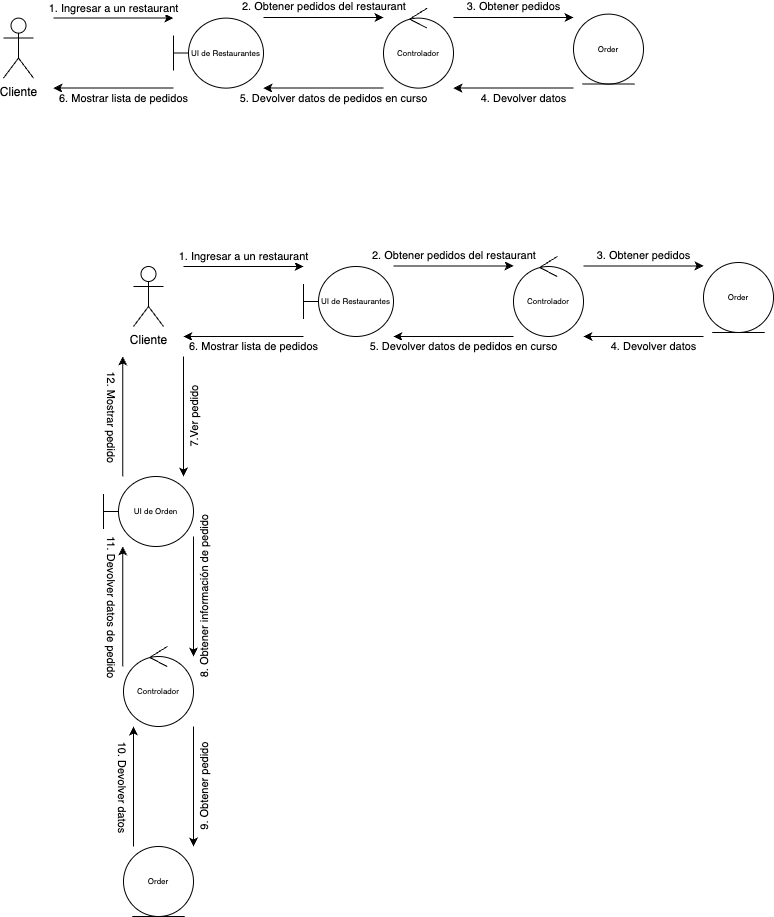

The diagram above was exported from draw.io. Its source (the exported page's mxGraphModel, read from the mxfile embedded in the PNG):
<mxGraphModel dx="955" dy="638" grid="1" gridSize="10" guides="1" tooltips="1" connect="1" arrows="1" fold="1" page="1" pageScale="1" pageWidth="1200" pageHeight="1600" math="0" shadow="0">
  <root>
    <mxCell id="0" />
    <mxCell id="1" parent="0" />
    <mxCell id="kXTtGLepfG0-ONq6kC9t-1" style="edgeStyle=orthogonalEdgeStyle;rounded=0;orthogonalLoop=1;jettySize=auto;html=1;entryX=0;entryY=0.429;entryDx=0;entryDy=0;entryPerimeter=0;" parent="1" edge="1">
      <mxGeometry relative="1" as="geometry">
        <mxPoint x="80" y="51.61000000000024" as="sourcePoint" />
        <mxPoint x="200" y="51.61000000000024" as="targetPoint" />
      </mxGeometry>
    </mxCell>
    <mxCell id="kXTtGLepfG0-ONq6kC9t-2" value="1. Ingresar a un restaurant" style="edgeLabel;html=1;align=center;verticalAlign=middle;resizable=0;points=[];" parent="kXTtGLepfG0-ONq6kC9t-1" connectable="0" vertex="1">
      <mxGeometry x="-0.253" y="2" relative="1" as="geometry">
        <mxPoint x="15" y="-8" as="offset" />
      </mxGeometry>
    </mxCell>
    <mxCell id="kXTtGLepfG0-ONq6kC9t-3" value="Cliente" style="shape=umlActor;verticalLabelPosition=bottom;verticalAlign=top;html=1;outlineConnect=0;" parent="1" vertex="1">
      <mxGeometry x="30" y="51.610000000000014" width="30" height="60" as="geometry" />
    </mxCell>
    <mxCell id="kXTtGLepfG0-ONq6kC9t-4" value="UI de Restaurantes" style="shape=umlBoundary;whiteSpace=wrap;html=1;fontSize=8;" parent="1" vertex="1">
      <mxGeometry x="200" y="51.610000000000014" width="90" height="70" as="geometry" />
    </mxCell>
    <mxCell id="kXTtGLepfG0-ONq6kC9t-5" value="Controlador" style="ellipse;shape=umlControl;whiteSpace=wrap;html=1;fontSize=8;" parent="1" vertex="1">
      <mxGeometry x="410" y="41.610000000000014" width="70" height="80" as="geometry" />
    </mxCell>
    <mxCell id="kXTtGLepfG0-ONq6kC9t-6" value="Order" style="ellipse;shape=umlEntity;whiteSpace=wrap;html=1;fontSize=8;" parent="1" vertex="1">
      <mxGeometry x="600" y="47.610000000000014" width="70" height="70" as="geometry" />
    </mxCell>
    <mxCell id="kXTtGLepfG0-ONq6kC9t-7" style="edgeStyle=orthogonalEdgeStyle;rounded=0;orthogonalLoop=1;jettySize=auto;html=1;entryX=0;entryY=0.429;entryDx=0;entryDy=0;entryPerimeter=0;" parent="1" edge="1">
      <mxGeometry relative="1" as="geometry">
        <mxPoint x="290" y="51.00000000000023" as="sourcePoint" />
        <mxPoint x="410" y="51.00000000000023" as="targetPoint" />
      </mxGeometry>
    </mxCell>
    <mxCell id="kXTtGLepfG0-ONq6kC9t-8" value="2. Obtener pedidos del restaurant" style="edgeLabel;html=1;align=left;verticalAlign=middle;resizable=0;points=[];" parent="kXTtGLepfG0-ONq6kC9t-7" connectable="0" vertex="1">
      <mxGeometry x="-0.253" y="2" relative="1" as="geometry">
        <mxPoint x="-68" y="-9" as="offset" />
      </mxGeometry>
    </mxCell>
    <mxCell id="kXTtGLepfG0-ONq6kC9t-9" style="edgeStyle=orthogonalEdgeStyle;rounded=0;orthogonalLoop=1;jettySize=auto;html=1;entryX=0;entryY=0.429;entryDx=0;entryDy=0;entryPerimeter=0;" parent="1" edge="1">
      <mxGeometry relative="1" as="geometry">
        <mxPoint x="480" y="51.00000000000023" as="sourcePoint" />
        <mxPoint x="600" y="51.00000000000023" as="targetPoint" />
      </mxGeometry>
    </mxCell>
    <mxCell id="kXTtGLepfG0-ONq6kC9t-10" value="3. Obtener pedidos" style="edgeLabel;html=1;align=center;verticalAlign=middle;resizable=0;points=[];" parent="kXTtGLepfG0-ONq6kC9t-9" connectable="0" vertex="1">
      <mxGeometry x="-0.253" y="2" relative="1" as="geometry">
        <mxPoint x="15" y="-9" as="offset" />
      </mxGeometry>
    </mxCell>
    <mxCell id="kXTtGLepfG0-ONq6kC9t-11" style="edgeStyle=orthogonalEdgeStyle;rounded=0;orthogonalLoop=1;jettySize=auto;html=1;entryX=0;entryY=0.429;entryDx=0;entryDy=0;entryPerimeter=0;startArrow=classic;startFill=1;endArrow=none;endFill=0;" parent="1" edge="1">
      <mxGeometry relative="1" as="geometry">
        <mxPoint x="480" y="121.61000000000024" as="sourcePoint" />
        <mxPoint x="600" y="121.61000000000024" as="targetPoint" />
      </mxGeometry>
    </mxCell>
    <mxCell id="kXTtGLepfG0-ONq6kC9t-12" value="4. Devolver datos" style="edgeLabel;html=1;align=center;verticalAlign=middle;resizable=0;points=[];" parent="1" connectable="0" vertex="1">
      <mxGeometry x="549.9984848484847" y="131.61000000000035" as="geometry" />
    </mxCell>
    <mxCell id="kXTtGLepfG0-ONq6kC9t-13" style="edgeStyle=orthogonalEdgeStyle;rounded=0;orthogonalLoop=1;jettySize=auto;html=1;entryX=0;entryY=0.429;entryDx=0;entryDy=0;entryPerimeter=0;startArrow=classic;startFill=1;endArrow=none;endFill=0;" parent="1" edge="1">
      <mxGeometry relative="1" as="geometry">
        <mxPoint x="290" y="121.61000000000024" as="sourcePoint" />
        <mxPoint x="410" y="121.61000000000024" as="targetPoint" />
      </mxGeometry>
    </mxCell>
    <mxCell id="kXTtGLepfG0-ONq6kC9t-14" value="5. Devolver datos de pedidos en curso" style="edgeLabel;html=1;align=center;verticalAlign=middle;resizable=0;points=[];" parent="1" connectable="0" vertex="1">
      <mxGeometry x="359.99848484848474" y="131.61000000000035" as="geometry" />
    </mxCell>
    <mxCell id="kXTtGLepfG0-ONq6kC9t-15" style="edgeStyle=orthogonalEdgeStyle;rounded=0;orthogonalLoop=1;jettySize=auto;html=1;entryX=0;entryY=0.429;entryDx=0;entryDy=0;entryPerimeter=0;startArrow=classic;startFill=1;endArrow=none;endFill=0;" parent="1" edge="1">
      <mxGeometry relative="1" as="geometry">
        <mxPoint x="80" y="121.61000000000024" as="sourcePoint" />
        <mxPoint x="200" y="121.61000000000024" as="targetPoint" />
      </mxGeometry>
    </mxCell>
    <mxCell id="kXTtGLepfG0-ONq6kC9t-16" value="6. Mostrar lista de pedidos" style="edgeLabel;html=1;align=center;verticalAlign=middle;resizable=0;points=[];" parent="1" connectable="0" vertex="1">
      <mxGeometry x="149.99848484848474" y="131.61000000000035" as="geometry" />
    </mxCell>
    <mxCell id="QcdrJR-OFfv77CsjiGC8-1" style="edgeStyle=orthogonalEdgeStyle;rounded=0;orthogonalLoop=1;jettySize=auto;html=1;entryX=0;entryY=0.429;entryDx=0;entryDy=0;entryPerimeter=0;" edge="1" parent="1">
      <mxGeometry relative="1" as="geometry">
        <mxPoint x="210" y="300.0000000000002" as="sourcePoint" />
        <mxPoint x="330" y="300.0000000000002" as="targetPoint" />
      </mxGeometry>
    </mxCell>
    <mxCell id="QcdrJR-OFfv77CsjiGC8-2" value="1. Ingresar a un restaurant" style="edgeLabel;html=1;align=center;verticalAlign=middle;resizable=0;points=[];" connectable="0" vertex="1" parent="QcdrJR-OFfv77CsjiGC8-1">
      <mxGeometry x="-0.253" y="2" relative="1" as="geometry">
        <mxPoint x="15" y="-8" as="offset" />
      </mxGeometry>
    </mxCell>
    <mxCell id="QcdrJR-OFfv77CsjiGC8-3" value="Cliente" style="shape=umlActor;verticalLabelPosition=bottom;verticalAlign=top;html=1;outlineConnect=0;" vertex="1" parent="1">
      <mxGeometry x="160" y="300" width="30" height="60" as="geometry" />
    </mxCell>
    <mxCell id="QcdrJR-OFfv77CsjiGC8-4" value="UI de Restaurantes" style="shape=umlBoundary;whiteSpace=wrap;html=1;fontSize=8;" vertex="1" parent="1">
      <mxGeometry x="330" y="300" width="90" height="70" as="geometry" />
    </mxCell>
    <mxCell id="QcdrJR-OFfv77CsjiGC8-5" value="Controlador" style="ellipse;shape=umlControl;whiteSpace=wrap;html=1;fontSize=8;" vertex="1" parent="1">
      <mxGeometry x="540" y="290" width="70" height="80" as="geometry" />
    </mxCell>
    <mxCell id="QcdrJR-OFfv77CsjiGC8-6" value="Order" style="ellipse;shape=umlEntity;whiteSpace=wrap;html=1;fontSize=8;" vertex="1" parent="1">
      <mxGeometry x="730" y="296" width="70" height="70" as="geometry" />
    </mxCell>
    <mxCell id="QcdrJR-OFfv77CsjiGC8-7" style="edgeStyle=orthogonalEdgeStyle;rounded=0;orthogonalLoop=1;jettySize=auto;html=1;entryX=0;entryY=0.429;entryDx=0;entryDy=0;entryPerimeter=0;" edge="1" parent="1">
      <mxGeometry relative="1" as="geometry">
        <mxPoint x="420" y="299.3900000000002" as="sourcePoint" />
        <mxPoint x="540" y="299.3900000000002" as="targetPoint" />
      </mxGeometry>
    </mxCell>
    <mxCell id="QcdrJR-OFfv77CsjiGC8-8" value="2. Obtener pedidos del restaurant" style="edgeLabel;html=1;align=left;verticalAlign=middle;resizable=0;points=[];" connectable="0" vertex="1" parent="QcdrJR-OFfv77CsjiGC8-7">
      <mxGeometry x="-0.253" y="2" relative="1" as="geometry">
        <mxPoint x="-68" y="-9" as="offset" />
      </mxGeometry>
    </mxCell>
    <mxCell id="QcdrJR-OFfv77CsjiGC8-9" style="edgeStyle=orthogonalEdgeStyle;rounded=0;orthogonalLoop=1;jettySize=auto;html=1;entryX=0;entryY=0.429;entryDx=0;entryDy=0;entryPerimeter=0;" edge="1" parent="1">
      <mxGeometry relative="1" as="geometry">
        <mxPoint x="610" y="299.3900000000002" as="sourcePoint" />
        <mxPoint x="730" y="299.3900000000002" as="targetPoint" />
      </mxGeometry>
    </mxCell>
    <mxCell id="QcdrJR-OFfv77CsjiGC8-10" value="3. Obtener pedidos" style="edgeLabel;html=1;align=center;verticalAlign=middle;resizable=0;points=[];" connectable="0" vertex="1" parent="QcdrJR-OFfv77CsjiGC8-9">
      <mxGeometry x="-0.253" y="2" relative="1" as="geometry">
        <mxPoint x="15" y="-9" as="offset" />
      </mxGeometry>
    </mxCell>
    <mxCell id="QcdrJR-OFfv77CsjiGC8-11" style="edgeStyle=orthogonalEdgeStyle;rounded=0;orthogonalLoop=1;jettySize=auto;html=1;entryX=0;entryY=0.429;entryDx=0;entryDy=0;entryPerimeter=0;startArrow=classic;startFill=1;endArrow=none;endFill=0;" edge="1" parent="1">
      <mxGeometry relative="1" as="geometry">
        <mxPoint x="610" y="370.0000000000002" as="sourcePoint" />
        <mxPoint x="730" y="370.0000000000002" as="targetPoint" />
      </mxGeometry>
    </mxCell>
    <mxCell id="QcdrJR-OFfv77CsjiGC8-12" value="4. Devolver datos" style="edgeLabel;html=1;align=center;verticalAlign=middle;resizable=0;points=[];" connectable="0" vertex="1" parent="1">
      <mxGeometry x="679.9984848484847" y="380.00000000000034" as="geometry" />
    </mxCell>
    <mxCell id="QcdrJR-OFfv77CsjiGC8-13" style="edgeStyle=orthogonalEdgeStyle;rounded=0;orthogonalLoop=1;jettySize=auto;html=1;entryX=0;entryY=0.429;entryDx=0;entryDy=0;entryPerimeter=0;startArrow=classic;startFill=1;endArrow=none;endFill=0;" edge="1" parent="1">
      <mxGeometry relative="1" as="geometry">
        <mxPoint x="420" y="370.0000000000002" as="sourcePoint" />
        <mxPoint x="540" y="370.0000000000002" as="targetPoint" />
      </mxGeometry>
    </mxCell>
    <mxCell id="QcdrJR-OFfv77CsjiGC8-14" value="5. Devolver datos de pedidos en curso" style="edgeLabel;html=1;align=center;verticalAlign=middle;resizable=0;points=[];" connectable="0" vertex="1" parent="1">
      <mxGeometry x="489.99848484848474" y="380.00000000000034" as="geometry" />
    </mxCell>
    <mxCell id="QcdrJR-OFfv77CsjiGC8-15" style="edgeStyle=orthogonalEdgeStyle;rounded=0;orthogonalLoop=1;jettySize=auto;html=1;entryX=0;entryY=0.429;entryDx=0;entryDy=0;entryPerimeter=0;startArrow=classic;startFill=1;endArrow=none;endFill=0;" edge="1" parent="1">
      <mxGeometry relative="1" as="geometry">
        <mxPoint x="210" y="370.0000000000002" as="sourcePoint" />
        <mxPoint x="330" y="370.0000000000002" as="targetPoint" />
      </mxGeometry>
    </mxCell>
    <mxCell id="QcdrJR-OFfv77CsjiGC8-16" value="6. Mostrar lista de pedidos" style="edgeLabel;html=1;align=center;verticalAlign=middle;resizable=0;points=[];" connectable="0" vertex="1" parent="1">
      <mxGeometry x="279.99848484848474" y="380.00000000000034" as="geometry" />
    </mxCell>
    <mxCell id="QcdrJR-OFfv77CsjiGC8-17" value="UI de Orden" style="shape=umlBoundary;whiteSpace=wrap;html=1;fontSize=8;" vertex="1" parent="1">
      <mxGeometry x="130" y="510" width="90" height="70" as="geometry" />
    </mxCell>
    <mxCell id="QcdrJR-OFfv77CsjiGC8-21" value="" style="endArrow=classic;html=1;rounded=0;" edge="1" parent="1">
      <mxGeometry width="50" height="50" relative="1" as="geometry">
        <mxPoint x="210" y="390" as="sourcePoint" />
        <mxPoint x="210" y="510" as="targetPoint" />
      </mxGeometry>
    </mxCell>
    <mxCell id="QcdrJR-OFfv77CsjiGC8-22" value="7.Ver pedido" style="edgeLabel;html=1;align=center;verticalAlign=middle;resizable=0;points=[];rotation=-90;" vertex="1" connectable="0" parent="QcdrJR-OFfv77CsjiGC8-21">
      <mxGeometry x="-0.4861" y="3" relative="1" as="geometry">
        <mxPoint x="7" y="29" as="offset" />
      </mxGeometry>
    </mxCell>
    <mxCell id="QcdrJR-OFfv77CsjiGC8-23" value="Controlador" style="ellipse;shape=umlControl;whiteSpace=wrap;html=1;fontSize=8;" vertex="1" parent="1">
      <mxGeometry x="150" y="680" width="70" height="80" as="geometry" />
    </mxCell>
    <mxCell id="QcdrJR-OFfv77CsjiGC8-24" value="" style="endArrow=classic;html=1;rounded=0;" edge="1" parent="1">
      <mxGeometry width="50" height="50" relative="1" as="geometry">
        <mxPoint x="220" y="570" as="sourcePoint" />
        <mxPoint x="220" y="690" as="targetPoint" />
      </mxGeometry>
    </mxCell>
    <mxCell id="QcdrJR-OFfv77CsjiGC8-25" value="8. Obtener información de pedido&lt;br&gt;" style="edgeLabel;html=1;align=center;verticalAlign=middle;resizable=0;points=[];rotation=-90;" vertex="1" connectable="0" parent="QcdrJR-OFfv77CsjiGC8-24">
      <mxGeometry x="-0.4861" y="3" relative="1" as="geometry">
        <mxPoint x="7" y="29" as="offset" />
      </mxGeometry>
    </mxCell>
    <mxCell id="QcdrJR-OFfv77CsjiGC8-26" value="Order" style="ellipse;shape=umlEntity;whiteSpace=wrap;html=1;fontSize=8;" vertex="1" parent="1">
      <mxGeometry x="150" y="880" width="70" height="70" as="geometry" />
    </mxCell>
    <mxCell id="QcdrJR-OFfv77CsjiGC8-27" value="" style="endArrow=classic;html=1;rounded=0;" edge="1" parent="1">
      <mxGeometry width="50" height="50" relative="1" as="geometry">
        <mxPoint x="220" y="760" as="sourcePoint" />
        <mxPoint x="220" y="880" as="targetPoint" />
      </mxGeometry>
    </mxCell>
    <mxCell id="QcdrJR-OFfv77CsjiGC8-28" value="9. Obtener pedido" style="edgeLabel;html=1;align=center;verticalAlign=middle;resizable=0;points=[];rotation=-90;" vertex="1" connectable="0" parent="QcdrJR-OFfv77CsjiGC8-27">
      <mxGeometry x="-0.4861" y="3" relative="1" as="geometry">
        <mxPoint x="7" y="29" as="offset" />
      </mxGeometry>
    </mxCell>
    <mxCell id="QcdrJR-OFfv77CsjiGC8-29" value="" style="endArrow=none;html=1;rounded=0;startArrow=classic;startFill=1;endFill=0;" edge="1" parent="1">
      <mxGeometry width="50" height="50" relative="1" as="geometry">
        <mxPoint x="160" y="760" as="sourcePoint" />
        <mxPoint x="160" y="880" as="targetPoint" />
      </mxGeometry>
    </mxCell>
    <mxCell id="QcdrJR-OFfv77CsjiGC8-30" value="10. Devolver datos" style="edgeLabel;html=1;align=center;verticalAlign=middle;resizable=0;points=[];rotation=90;" vertex="1" connectable="0" parent="QcdrJR-OFfv77CsjiGC8-29">
      <mxGeometry x="-0.4861" y="3" relative="1" as="geometry">
        <mxPoint x="-13" y="29" as="offset" />
      </mxGeometry>
    </mxCell>
    <mxCell id="QcdrJR-OFfv77CsjiGC8-31" value="" style="endArrow=none;html=1;rounded=0;startArrow=classic;startFill=1;endFill=0;" edge="1" parent="1">
      <mxGeometry width="50" height="50" relative="1" as="geometry">
        <mxPoint x="149.2" y="580" as="sourcePoint" />
        <mxPoint x="149.2" y="700" as="targetPoint" />
      </mxGeometry>
    </mxCell>
    <mxCell id="QcdrJR-OFfv77CsjiGC8-32" value="11. Devolver datos de pedido" style="edgeLabel;html=1;align=center;verticalAlign=middle;resizable=0;points=[];rotation=90;" vertex="1" connectable="0" parent="QcdrJR-OFfv77CsjiGC8-31">
      <mxGeometry x="-0.4861" y="3" relative="1" as="geometry">
        <mxPoint x="-13" y="29" as="offset" />
      </mxGeometry>
    </mxCell>
    <mxCell id="QcdrJR-OFfv77CsjiGC8-33" value="" style="endArrow=none;html=1;rounded=0;startArrow=classic;startFill=1;endFill=0;" edge="1" parent="1">
      <mxGeometry width="50" height="50" relative="1" as="geometry">
        <mxPoint x="149.2" y="390" as="sourcePoint" />
        <mxPoint x="149.2" y="510" as="targetPoint" />
      </mxGeometry>
    </mxCell>
    <mxCell id="QcdrJR-OFfv77CsjiGC8-34" value="12. Mostrar pedido" style="edgeLabel;html=1;align=center;verticalAlign=middle;resizable=0;points=[];rotation=90;" vertex="1" connectable="0" parent="QcdrJR-OFfv77CsjiGC8-33">
      <mxGeometry x="-0.4861" y="3" relative="1" as="geometry">
        <mxPoint x="-13" y="29" as="offset" />
      </mxGeometry>
    </mxCell>
  </root>
</mxGraphModel>